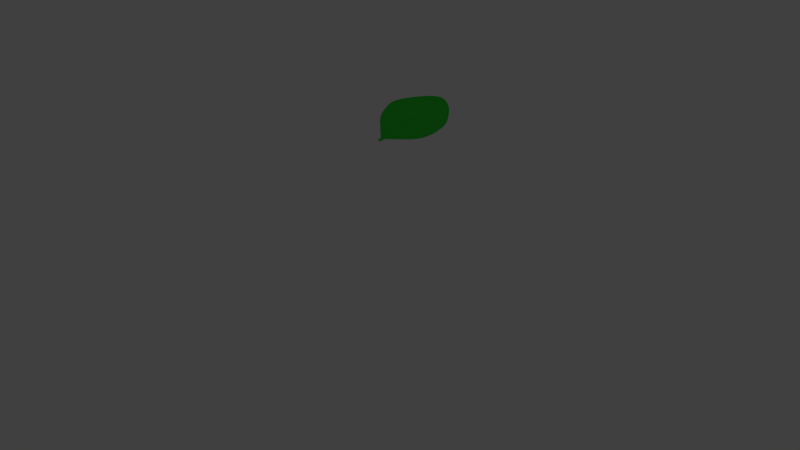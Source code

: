 # Source: LEAF.blend  (saved by Blender 2.79.0; exported with 4.5.12 LTS)
import bpy
from mathutils import Matrix  # noqa: F401  (used for matrix-valued properties, if any)

bpy.ops.wm.read_factory_settings(use_empty=True)
scene = bpy.context.scene
scene.name = 'Scene'

# ---- collections
col_collection_1 = bpy.data.collections.new('Collection 1'); scene.collection.children.link(col_collection_1)

# ---- materials (node trees are filled in below, after node groups)
mat_material_003 = bpy.data.materials.new('Material.003')
mat_material_003.alpha_threshold = 0.0
mat_material_003.use_transparent_shadow = False
mat_material_003.diffuse_color = (0.04129, 0.8, 0.0508, 1.0)
mat_material_003.roughness = 0.5
mat_material_002 = bpy.data.materials.new('Material.002')
mat_material_002.alpha_threshold = 0.0
mat_material_002.use_transparent_shadow = False
mat_material_002.diffuse_color = (0.0346, 0.8, 0.2656, 1.0)
mat_material_002.roughness = 0.5

# ---- material node trees

# ---- world
world_world = bpy.data.worlds.new('World'); scene.world = world_world
world_world.color = (0.05088, 0.05088, 0.05088)
world_world.use_sun_shadow = False
world_world.sun_shadow_jitter_overblur = 0.0
world_world.cycles.sampling_method = 'MANUAL'

# ---- cameras
cam_camera = bpy.data.cameras.new('Camera')
cam_camera.clip_end = 100.0
cam_camera.lens = 35.0
cam_camera.sensor_width = 32.0
cam_camera.sensor_height = 18.0
cam_camera.ortho_scale = 7.314
cam_camera.dof.focus_distance = 0.0
cam_camera.dof.aperture_fstop = 128.0

# ---- lights
light_lamp = bpy.data.lights.new('Lamp', 'POINT')
light_lamp.transmission_factor = 0.0
light_lamp.cutoff_distance = 30.0
light_lamp.energy = 100.0
light_lamp.shadow_buffer_clip_start = 1.001
light_lamp.shadow_soft_size = 0.1
light_lamp.shadow_maximum_resolution = 0.006
light_lamp.use_absolute_resolution = True

# ---- meshes
me_plane_000 = bpy.data.meshes.new('Plane.000')
me_plane_000.from_pydata([(-1.154, 0.0837, 0.007194), (1.208, -1.242, 0.007194), (-0.6131, 1.389, 0.007194), (-0.6131, -1.233, 0.007194), (-0.4312, -1.572, 0.007194), (-0.2494, -1.829, 0.007194), (-0.0676, -2.003, 0.007194), (0.1142, -2.121, 0.007194), (0.296, -2.211, 0.007194), (0.4779, -2.208, 0.007194), (0.6597, -2.073, 0.007194), (0.8438, -1.843, 0.007194), (1.027, -1.561, 0.007194), (1.217, 1.166, 0.007194), (1.023, 1.528, 0.007194), (0.8415, 1.809, 0.007194), (0.6597, 1.987, 0.007194), (0.4779, 2.077, 0.007194), (0.296, 2.122, 0.007194), (0.1142, 2.124, 0.007194), (-0.0676, 2.066, 0.007194), (-0.2494, 1.953, 0.007194), (-0.4312, 1.733, 0.007194), (1.53, 0.1694, 0.007194), (1.531, -0.3979, 0.007194), (1.389, -0.8622, 0.007194), (1.398, 0.7236, 0.007194), (-0.903, 0.6964, 0.007194), (-0.8997, -0.62, 0.007194), (-1.333, -0.04754, 0.007194), (-1.331, 0.07899, 0.007194), (-1.269, 0.146, 0.007194), (-1.15, -0.1554, 0.007194), (-1.154, 0.1643, 0.007194), (-1.27, -0.1035, 0.007194), (-0.7302, -0.9835, 0.007194), (1.299, -1.061, 0.007194), (-0.731, 1.121, 0.007194), (1.313, 0.9555, 0.007194), (-0.5221, -1.414, 0.007194), (-0.3403, -1.71, 0.007194), (-0.1585, -1.928, 0.007194), (0.02331, -2.065, 0.007194), (0.2051, -2.17, 0.007194), (0.3869, -2.229, 0.007194), (0.5688, -2.154, 0.007194), (0.7512, -1.968, 0.007194), (0.9361, -1.705, 0.007194), (1.117, -1.407, 0.007194), (1.117, 1.356, 0.007194), (0.9324, 1.679, 0.007194), (0.7506, 1.913, 0.007194), (0.5688, 2.04, 0.007194), (0.3869, 2.104, 0.007194), (0.2051, 2.13, 0.007194), (0.02331, 2.104, 0.007194), (-0.1585, 2.014, 0.007194), (-0.3403, 1.865, 0.007194), (-0.5221, 1.57, 0.007194), (1.469, -0.6419, 0.007194), (1.47, 0.4637, 0.007194), (1.557, -0.1281, 0.007194), (-1.065, 0.3123, 0.007194), (-1.318, -0.08553, 0.007194), (-1.316, 0.135, 0.007194), (-1.331, 0.008094, 0.007194), (-1.209, 0.1448, 0.007194), (-1.207, -0.1205, 0.007194), (-1.152, -0.07617, -0.007806), (-1.154, 0.0837, -0.007806), (1.208, -1.242, -0.007806), (-0.6131, 1.389, -0.007806), (-0.6131, -1.233, -0.007806), (-0.4312, -1.572, -0.007806), (-0.2494, -1.829, -0.007806), (-0.0676, -2.003, -0.007806), (0.1142, -2.121, -0.007806), (0.296, -2.211, -0.007806), (0.4779, -2.208, -0.007806), (0.6597, -2.073, -0.007806), (0.8438, -1.843, -0.007806), (1.027, -1.561, -0.007806), (1.217, 1.166, -0.007806), (1.023, 1.528, -0.007806), (0.8415, 1.809, -0.007806), (0.6597, 1.987, -0.007806), (0.4779, 2.077, -0.007806), (0.296, 2.122, -0.007806), (0.1142, 2.124, -0.007806), (-0.0676, 2.066, -0.007806), (-0.2494, 1.953, -0.007806), (-0.4312, 1.733, -0.007806), (1.53, 0.1694, -0.007806), (1.531, -0.3979, -0.007806), (1.389, -0.8622, -0.007806), (1.398, 0.7236, -0.007806), (-0.903, 0.6964, -0.007806), (-0.8997, -0.62, -0.007806), (-1.333, -0.04754, -0.007806), (-1.331, 0.07899, -0.007806), (-1.269, 0.146, -0.007806), (-1.15, -0.1554, -0.007806), (-1.154, 0.1643, -0.007806), (-1.27, -0.1035, -0.007806), (-1.208, -0.05862, -0.007806), (-0.7302, -0.9835, -0.007806), (1.299, -1.061, -0.007806), (-0.731, 1.121, -0.007806), (1.313, 0.9555, -0.007806), (-0.5221, -1.414, -0.007806), (-0.3403, -1.71, -0.007806), (-0.1585, -1.928, -0.007806), (0.02331, -2.065, -0.007806), (0.2051, -2.17, -0.007806), (0.3869, -2.229, -0.007806), (0.5688, -2.154, -0.007806), (0.7512, -1.968, -0.007806), (0.9361, -1.705, -0.007806), (1.117, -1.407, -0.007806), (1.117, 1.356, -0.007806), (0.9324, 1.679, -0.007806), (0.7506, 1.913, -0.007806), (0.5688, 2.04, -0.007806), (0.3869, 2.104, -0.007806), (0.2051, 2.13, -0.007806), (0.02331, 2.104, -0.007806), (-0.1585, 2.014, -0.007806), (-0.3403, 1.865, -0.007806), (-0.5221, 1.57, -0.007806), (1.469, -0.6419, -0.007806), (1.47, 0.4637, -0.007806), (1.557, -0.1281, -0.007806), (-1.065, 0.3123, -0.007806), (-1.318, -0.08553, -0.007806), (-1.316, 0.135, -0.007806), (-1.331, 0.008094, -0.007806), (-1.209, 0.1448, -0.007806), (-1.207, -0.1205, -0.007806)], [], [(25, 59, 24), (23, 60, 26), (69, 132, 96, 107, 71, 128, 91, 127, 90, 126, 89, 125, 88, 124, 87, 123, 86, 122, 85, 121, 84, 120, 83, 119, 82, 108, 95, 92, 131, 93, 94, 106, 70, 118, 81, 117, 80, 116, 79, 115, 78, 114, 77, 113, 76, 112, 75, 111, 74, 110, 73, 109, 72, 105, 97, 28, 35, 3, 39, 4, 40, 5, 41, 6, 42, 7, 43, 8, 44, 9, 45, 10, 46, 11, 47, 12, 48, 1, 36, 25, 24, 61, 23, 26, 38, 13, 49, 14, 50, 15, 51, 16, 52, 17, 53, 18, 54, 19, 55, 20, 56, 21, 57, 22, 58, 2, 37, 27, 62, 0, 32, 101, 68), (67, 32, 0, 33, 66, 31, 64, 30, 65, 29, 63, 34), (33, 0, 62), (93, 129, 94), (95, 130, 92), (69, 68, 104, 136, 102), (98, 135, 99), (99, 134, 100, 136, 104, 137, 103, 98), (103, 133, 98), (68, 101, 137, 104), (69, 102, 132), (1, 48, 118, 70), (36, 1, 70, 106), (2, 58, 128, 71), (37, 2, 71, 107), (3, 35, 105, 72), (39, 3, 72, 109), (4, 39, 109, 73), (40, 4, 73, 110), (5, 40, 110, 74), (41, 5, 74, 111), (6, 41, 111, 75), (42, 6, 75, 112), (7, 42, 112, 76), (43, 7, 76, 113), (8, 43, 113, 77), (44, 8, 77, 114), (9, 44, 114, 78), (45, 9, 78, 115), (10, 45, 115, 79), (46, 10, 79, 116), (11, 46, 116, 80), (47, 11, 80, 117), (12, 47, 117, 81), (48, 12, 81, 118), (13, 38, 108, 82), (49, 13, 82, 119), (14, 49, 119, 83), (50, 14, 83, 120), (15, 50, 120, 84), (51, 15, 84, 121), (16, 51, 121, 85), (52, 16, 85, 122), (17, 52, 122, 86), (53, 17, 86, 123), (18, 53, 123, 87), (54, 18, 87, 124), (19, 54, 124, 88), (55, 19, 88, 125), (20, 55, 125, 89), (56, 20, 89, 126), (21, 56, 126, 90), (57, 21, 90, 127), (22, 57, 127, 91), (58, 22, 91, 128), (23, 61, 131, 92), (60, 23, 92, 130), (24, 59, 129, 93), (61, 24, 93, 131), (25, 36, 106, 94), (59, 25, 94, 129), (26, 60, 130, 95), (38, 26, 95, 108), (27, 37, 107, 96), (62, 27, 96, 132), (35, 28, 97, 105), (29, 65, 135, 98), (63, 29, 98, 133), (30, 64, 134, 99), (65, 30, 99, 135), (31, 66, 136, 100), (64, 31, 100, 134), (32, 67, 137, 101), (33, 62, 132, 102), (66, 33, 102, 136), (34, 63, 133, 103), (67, 34, 103, 137)])
_uv = me_plane_000.uv_layers.new(name='UVMap')
_uv.uv.foreach_set('vector', [0.8705, 0.3414, 0.8946, 0.3847, 0.9143, 0.4328, 0.914, 0.5445, 0.8949, 0.6024, 0.8731, 0.6535, 0.08815, 0.5186, 0.1222, 0.5596, 0.1831, 0.6408, 0.2431, 0.7299, 0.2809, 0.7845, 0.3077, 0.8201, 0.3345, 0.8522, 0.3612, 0.8782, 0.388, 0.8955, 0.4148, 0.9076, 0.4415, 0.9178, 0.4683, 0.9253, 0.4951, 0.9293, 0.5219, 0.9304, 0.5486, 0.9289, 0.5754, 0.9253, 0.6022, 0.9201, 0.6289, 0.9126, 0.6557, 0.9024, 0.6825, 0.8878, 0.7092, 0.8673, 0.736, 0.8417, 0.7628, 0.8118, 0.7904, 0.778, 0.8198, 0.7406, 0.8482, 0.6992, 0.8731, 0.6535, 0.914, 0.5445, 0.9229, 0.4859, 0.9143, 0.4328, 0.8705, 0.3414, 0.8439, 0.3022, 0.8171, 0.2667, 0.7903, 0.2341, 0.7637, 0.2039, 0.7371, 0.1754, 0.7099, 0.1482, 0.6826, 0.1237, 0.6557, 0.103, 0.6289, 0.087, 0.6022, 0.07634, 0.5754, 0.07221, 0.5486, 0.07575, 0.5219, 0.0839, 0.4951, 0.09363, 0.4683, 0.1047, 0.4415, 0.1167, 0.4148, 0.1316, 0.388, 0.1511, 0.3612, 0.1746, 0.3345, 0.2016, 0.3077, 0.2328, 0.2809, 0.2684, 0.2464, 0.3175, 0.1965, 0.3891, 0.1965, 0.3891, 0.2464, 0.3175, 0.2809, 0.2684, 0.3077, 0.2328, 0.3345, 0.2016, 0.3612, 0.1746, 0.388, 0.1511, 0.4148, 0.1316, 0.4415, 0.1167, 0.4683, 0.1047, 0.4951, 0.09363, 0.5219, 0.0839, 0.5486, 0.07575, 0.5754, 0.07221, 0.6022, 0.07634, 0.6289, 0.087, 0.6557, 0.103, 0.6826, 0.1237, 0.7099, 0.1482, 0.7371, 0.1754, 0.7637, 0.2039, 0.7903, 0.2341, 0.8171, 0.2667, 0.8439, 0.3022, 0.8705, 0.3414, 0.9143, 0.4328, 0.9229, 0.4859, 0.914, 0.5445, 0.8731, 0.6535, 0.8482, 0.6992, 0.8198, 0.7406, 0.7904, 0.778, 0.7628, 0.8118, 0.736, 0.8417, 0.7092, 0.8673, 0.6825, 0.8878, 0.6557, 0.9024, 0.6289, 0.9126, 0.6022, 0.9201, 0.5754, 0.9253, 0.5486, 0.9289, 0.5219, 0.9304, 0.4951, 0.9293, 0.4683, 0.9253, 0.4415, 0.9178, 0.4148, 0.9076, 0.388, 0.8955, 0.3612, 0.8782, 0.3345, 0.8522, 0.3077, 0.8201, 0.2809, 0.7845, 0.2431, 0.7299, 0.1831, 0.6408, 0.1222, 0.5596, 0.08815, 0.5186, 0.09655, 0.4775, 0.09655, 0.4775, 0.09547, 0.4931, 0.06169, 0.4814, 0.09655, 0.4775, 0.08815, 0.5186, 0.08191, 0.5286, 0.05664, 0.5254, 0.04093, 0.5276, 0.03214, 0.5279, 0.02765, 0.5188, 0.02637, 0.5055, 0.02723, 0.4931, 0.03181, 0.4843, 0.04171, 0.4821, 0.08191, 0.5286, 0.08815, 0.5186, 0.1222, 0.5596, 0.9143, 0.4328, 0.8946, 0.3847, 0.8705, 0.3414, 0.8731, 0.6535, 0.8949, 0.6024, 0.914, 0.5445, 0.08815, 0.5186, 0.09547, 0.4931, 0.06031, 0.4939, 0.05664, 0.5254, 0.08191, 0.5286, 0.02723, 0.4931, 0.02637, 0.5055, 0.02765, 0.5188, 0.02765, 0.5188, 0.03214, 0.5279, 0.04093, 0.5276, 0.05664, 0.5254, 0.06031, 0.4939, 0.06169, 0.4814, 0.04171, 0.4821, 0.02723, 0.4931, 0.04171, 0.4821, 0.03181, 0.4843, 0.02723, 0.4931, 0.09547, 0.4931, 0.09655, 0.4775, 0.06169, 0.4814, 0.06031, 0.4939, 0.08815, 0.5186, 0.08191, 0.5286, 0.1222, 0.5596, 0.8171, 0.2667, 0.7903, 0.2341, 0.7903, 0.2341, 0.8171, 0.2667, 0.8439, 0.3022, 0.8171, 0.2667, 0.8171, 0.2667, 0.8439, 0.3022, 0.2809, 0.7845, 0.3077, 0.8201, 0.3077, 0.8201, 0.2809, 0.7845, 0.2431, 0.7299, 0.2809, 0.7845, 0.2809, 0.7845, 0.2431, 0.7299, 0.2809, 0.2684, 0.2464, 0.3175, 0.2464, 0.3175, 0.2809, 0.2684, 0.3077, 0.2328, 0.2809, 0.2684, 0.2809, 0.2684, 0.3077, 0.2328, 0.3345, 0.2016, 0.3077, 0.2328, 0.3077, 0.2328, 0.3345, 0.2016, 0.3612, 0.1746, 0.3345, 0.2016, 0.3345, 0.2016, 0.3612, 0.1746, 0.388, 0.1511, 0.3612, 0.1746, 0.3612, 0.1746, 0.388, 0.1511, 0.4148, 0.1316, 0.388, 0.1511, 0.388, 0.1511, 0.4148, 0.1316, 0.4415, 0.1167, 0.4148, 0.1316, 0.4148, 0.1316, 0.4415, 0.1167, 0.4683, 0.1047, 0.4415, 0.1167, 0.4415, 0.1167, 0.4683, 0.1047, 0.4951, 0.09363, 0.4683, 0.1047, 0.4683, 0.1047, 0.4951, 0.09363, 0.5219, 0.0839, 0.4951, 0.09363, 0.4951, 0.09363, 0.5219, 0.0839, 0.5486, 0.07575, 0.5219, 0.0839, 0.5219, 0.0839, 0.5486, 0.07575, 0.5754, 0.07221, 0.5486, 0.07575, 0.5486, 0.07575, 0.5754, 0.07221, 0.6022, 0.07634, 0.5754, 0.07221, 0.5754, 0.07221, 0.6022, 0.07634, 0.6289, 0.087, 0.6022, 0.07634, 0.6022, 0.07634, 0.6289, 0.087, 0.6557, 0.103, 0.6289, 0.087, 0.6289, 0.087, 0.6557, 0.103, 0.6826, 0.1237, 0.6557, 0.103, 0.6557, 0.103, 0.6826, 0.1237, 0.7099, 0.1482, 0.6826, 0.1237, 0.6826, 0.1237, 0.7099, 0.1482, 0.7371, 0.1754, 0.7099, 0.1482, 0.7099, 0.1482, 0.7371, 0.1754, 0.7637, 0.2039, 0.7371, 0.1754, 0.7371, 0.1754, 0.7637, 0.2039, 0.7903, 0.2341, 0.7637, 0.2039, 0.7637, 0.2039, 0.7903, 0.2341, 0.8198, 0.7406, 0.8482, 0.6992, 0.8482, 0.6992, 0.8198, 0.7406, 0.7904, 0.778, 0.8198, 0.7406, 0.8198, 0.7406, 0.7904, 0.778, 0.7628, 0.8118, 0.7904, 0.778, 0.7904, 0.778, 0.7628, 0.8118, 0.736, 0.8417, 0.7628, 0.8118, 0.7628, 0.8118, 0.736, 0.8417, 0.7092, 0.8673, 0.736, 0.8417, 0.736, 0.8417, 0.7092, 0.8673, 0.6825, 0.8878, 0.7092, 0.8673, 0.7092, 0.8673, 0.6825, 0.8878, 0.6557, 0.9024, 0.6825, 0.8878, 0.6825, 0.8878, 0.6557, 0.9024, 0.6289, 0.9126, 0.6557, 0.9024, 0.6557, 0.9024, 0.6289, 0.9126, 0.6022, 0.9201, 0.6289, 0.9126, 0.6289, 0.9126, 0.6022, 0.9201, 0.5754, 0.9253, 0.6022, 0.9201, 0.6022, 0.9201, 0.5754, 0.9253, 0.5486, 0.9289, 0.5754, 0.9253, 0.5754, 0.9253, 0.5486, 0.9289, 0.5219, 0.9304, 0.5486, 0.9289, 0.5486, 0.9289, 0.5219, 0.9304, 0.4951, 0.9293, 0.5219, 0.9304, 0.5219, 0.9304, 0.4951, 0.9293, 0.4683, 0.9253, 0.4951, 0.9293, 0.4951, 0.9293, 0.4683, 0.9253, 0.4415, 0.9178, 0.4683, 0.9253, 0.4683, 0.9253, 0.4415, 0.9178, 0.4148, 0.9076, 0.4415, 0.9178, 0.4415, 0.9178, 0.4148, 0.9076, 0.388, 0.8955, 0.4148, 0.9076, 0.4148, 0.9076, 0.388, 0.8955, 0.3612, 0.8782, 0.388, 0.8955, 0.388, 0.8955, 0.3612, 0.8782, 0.3345, 0.8522, 0.3612, 0.8782, 0.3612, 0.8782, 0.3345, 0.8522, 0.3077, 0.8201, 0.3345, 0.8522, 0.3345, 0.8522, 0.3077, 0.8201, 0.914, 0.5445, 0.9229, 0.4859, 0.9229, 0.4859, 0.914, 0.5445, 0.8949, 0.6024, 0.914, 0.5445, 0.914, 0.5445, 0.8949, 0.6024, 0.9143, 0.4328, 0.8946, 0.3847, 0.8946, 0.3847, 0.9143, 0.4328, 0.9229, 0.4859, 0.9143, 0.4328, 0.9143, 0.4328, 0.9229, 0.4859, 0.8705, 0.3414, 0.8439, 0.3022, 0.8439, 0.3022, 0.8705, 0.3414, 0.8946, 0.3847, 0.8705, 0.3414, 0.8705, 0.3414, 0.8946, 0.3847, 0.8731, 0.6535, 0.8949, 0.6024, 0.8949, 0.6024, 0.8731, 0.6535, 0.8482, 0.6992, 0.8731, 0.6535, 0.8731, 0.6535, 0.8482, 0.6992, 0.1831, 0.6408, 0.2431, 0.7299, 0.2431, 0.7299, 0.1831, 0.6408, 0.1222, 0.5596, 0.1831, 0.6408, 0.1831, 0.6408, 0.1222, 0.5596, 0.2464, 0.3175, 0.1965, 0.3891, 0.1965, 0.3891, 0.2464, 0.3175, 0.02723, 0.4931, 0.02637, 0.5055, 0.02637, 0.5055, 0.02723, 0.4931, 0.03181, 0.4843, 0.02723, 0.4931, 0.02723, 0.4931, 0.03181, 0.4843, 0.02765, 0.5188, 0.03214, 0.5279, 0.03214, 0.5279, 0.02765, 0.5188, 0.02637, 0.5055, 0.02765, 0.5188, 0.02765, 0.5188, 0.02637, 0.5055, 0.04093, 0.5276, 0.05664, 0.5254, 0.05664, 0.5254, 0.04093, 0.5276, 0.03214, 0.5279, 0.04093, 0.5276, 0.04093, 0.5276, 0.03214, 0.5279, 0.09655, 0.4775, 0.06169, 0.4814, 0.06169, 0.4814, 0.09655, 0.4775, 0.08191, 0.5286, 0.1222, 0.5596, 0.1222, 0.5596, 0.08191, 0.5286, 0.05664, 0.5254, 0.08191, 0.5286, 0.08191, 0.5286, 0.05664, 0.5254, 0.04171, 0.4821, 0.03181, 0.4843, 0.03181, 0.4843, 0.04171, 0.4821, 0.06169, 0.4814, 0.04171, 0.4821, 0.04171, 0.4821, 0.06169, 0.4814])
me_plane_000.materials.append(mat_material_003)
me_plane_000.materials.append(mat_material_002)
me_plane_000.use_remesh_preserve_volume = False
me_plane_000.use_remesh_preserve_attributes = False
me_plane_000.use_mirror_vertex_groups = False
me_plane_000.update()

# ---- objects
ob_lamp = bpy.data.objects.new('Lamp', light_lamp)
ob_camera = bpy.data.objects.new('Camera', cam_camera)
ob_plane_001 = bpy.data.objects.new('Plane.001', me_plane_000)

# ---- transforms, parenting, visibility, modifiers, constraints
ob_lamp.location = (4.076, 1.005, 5.904)
ob_lamp.rotation_euler = (0.6503, 0.05522, 1.866)
ob_lamp.lock_rotations_4d = False
ob_lamp.empty_display_type = 'ARROWS'
ob_lamp.color = (0.0, 0.0, 0.0, 0.0)
ob_lamp.lineart.crease_threshold = 0.0
ob_camera.location = (7.481, -6.508, 5.344)
ob_camera.rotation_euler = (1.109, 0.0, 0.8149)
ob_camera.lock_rotations_4d = False
ob_camera.empty_display_type = 'ARROWS'
ob_camera.color = (0.0, 0.0, 0.0, 0.0)
ob_camera.display_type = 'WIRE'
ob_camera.lineart.crease_threshold = 0.0
ob_plane_001.location = (0.764, -0.06732, 1.997)
ob_plane_001.rotation_euler = (11.84, -0.6181, -0.06633)
ob_plane_001.scale = (0.4809, 0.1522, 0.1522)
ob_plane_001.lineart.crease_threshold = 0.0

# ---- collection membership
col_collection_1.objects.link(ob_lamp)
col_collection_1.objects.link(ob_camera)
col_collection_1.objects.link(ob_plane_001)

# ---- scene / render settings (as saved in the file)
scene.camera = ob_camera
scene.frame_start = 1; scene.frame_end = 250; scene.frame_set(1)
scene.render.engine = 'BLENDER_EEVEE_NEXT'
scene.render.resolution_percentage = 50
scene.render.dither_intensity = 0.0
scene.cycles.use_denoising = False
scene.cycles.samples = 128
scene.cycles.sampling_pattern = 'TABULATED_SOBOL'
scene.cycles.use_adaptive_sampling = False
scene.cycles.use_light_tree = False
scene.cycles.blur_glossy = 0.0
scene.cycles.sample_clamp_indirect = 0.0
scene.view_settings.view_transform = 'Standard'
bpy.context.view_layer.update()
